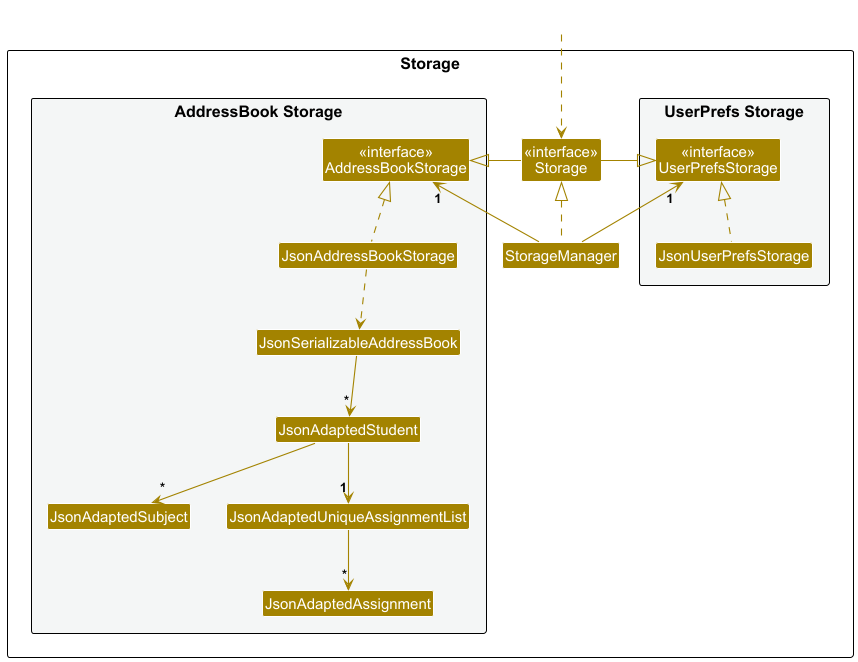

The diagram above was rendered by PlantUML. Its source (embedded in the PNG):
@startuml
!include style.puml
skinparam arrowThickness 1.1
skinparam arrowColor STORAGE_COLOR
skinparam classBackgroundColor STORAGE_COLOR

package Storage as StoragePackage {

package "UserPrefs Storage" #F4F6F6{
Class "<<interface>>\nUserPrefsStorage" as UserPrefsStorage
Class JsonUserPrefsStorage
}

Class "<<interface>>\nStorage" as Storage
Class StorageManager

package "AddressBook Storage" #F4F6F6{
Class "<<interface>>\nAddressBookStorage" as AddressBookStorage
Class JsonAddressBookStorage
Class JsonSerializableAddressBook
Class JsonAdaptedStudent
Class JsonAdaptedSubject
Class JsonAdaptedUniqueAssignmentList
Class JsonAdaptedAssignment
}

}

Class HiddenOutside #FFFFFF
HiddenOutside ..> Storage

StorageManager .up.|> Storage
StorageManager -up-> "1" UserPrefsStorage
StorageManager -up-> "1" AddressBookStorage

Storage -left-|> UserPrefsStorage
Storage -right-|> AddressBookStorage

JsonUserPrefsStorage .up.|> UserPrefsStorage
JsonAddressBookStorage .up.|> AddressBookStorage
JsonAddressBookStorage ..> JsonSerializableAddressBook
JsonSerializableAddressBook --> "*" JsonAdaptedStudent
JsonAdaptedStudent --> "*" JsonAdaptedSubject
JsonAdaptedStudent --> "1" JsonAdaptedUniqueAssignmentList
JsonAdaptedUniqueAssignmentList --> "*" JsonAdaptedAssignment

@enduml